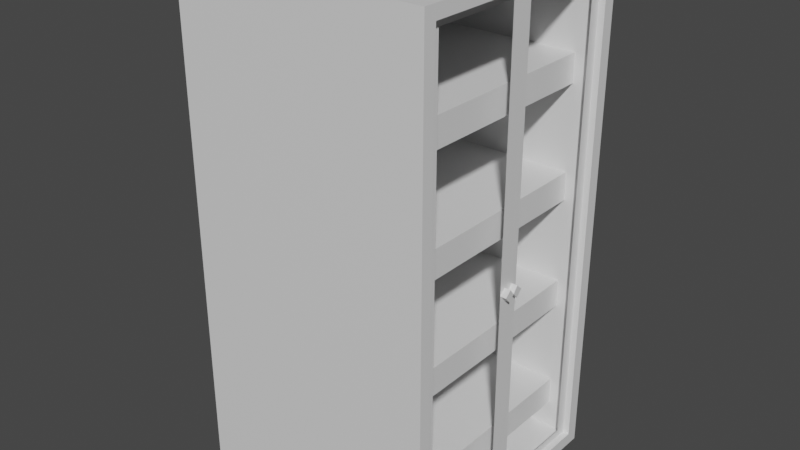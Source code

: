 # Source: rack_type2.blend  (saved by Blender 2.83.19; exported with 4.5.12 LTS)
import bpy
from mathutils import Matrix  # noqa: F401  (used for matrix-valued properties, if any)

bpy.ops.wm.read_factory_settings(use_empty=True)
scene = bpy.context.scene
scene.name = 'Scene'

# ---- materials (node trees are filled in below, after node groups)
mat_material = bpy.data.materials.new('Material')
mat_material.alpha_threshold = 0.0
mat_material.use_transparent_shadow = False
mat_material.line_color = (0.0, 0.0, 0.0, 1.0)

# ---- material node trees
mat_material.use_nodes = True; mat_material.node_tree.nodes.clear()
_N = mat_material.node_tree.nodes; _L = mat_material.node_tree.links
n0 = _N.new('ShaderNodeOutputMaterial'); n0.name = 'Material Output'; n0.location = (300, 300)
n1 = _N.new('ShaderNodeBsdfPrincipled'); n1.name = 'Principled BSDF'; n1.location = (10, 300)
n1.distribution = 'GGX'
n1.subsurface_method = 'BURLEY'
n1.inputs[2].default_value = 0.4
n1.inputs[3].default_value = 1.45
n1.inputs[27].default_value = (0.0, 0.0, 0.0, 1.0)
n1.inputs[28].default_value = 1.0
_L.new(n1.outputs[0], n0.inputs[0])
n0.is_active_output = True

# ---- world
world_world = bpy.data.worlds.new('World'); scene.world = world_world
world_world.use_nodes = True; world_world.node_tree.nodes.clear()
_N = world_world.node_tree.nodes; _L = world_world.node_tree.links
n0 = _N.new('ShaderNodeOutputWorld'); n0.name = 'World Output'; n0.location = (300, 300)
n1 = _N.new('ShaderNodeBackground'); n1.name = 'Background'; n1.location = (10, 300)
n1.inputs[0].default_value = (0.05088, 0.05088, 0.05088, 1.0)
_L.new(n1.outputs[0], n0.inputs[0])
n0.is_active_output = True
world_world.color = (0.05088, 0.05088, 0.05088)
world_world.use_sun_shadow = False
world_world.sun_shadow_jitter_overblur = 0.0

# ---- meshes
me_cube = bpy.data.meshes.new('Cube')
me_cube.from_pydata([(1.0, 0.9, 2.9), (1.0, 0.9, -0.9), (1.0, -0.9, 2.9), (1.0, -0.9, -0.9), (-1.0, 1.0, 3.0), (-1.0, 1.0, -1.0), (-1.0, -1.0, 3.0), (-1.0, -1.0, -1.0), (1.0, 1.0, 3.0), (1.0, 1.0, -1.0), (1.0, -1.0, 3.0), (1.0, -1.0, -1.0), (-0.9, 0.9, 2.9), (-0.9, 0.9, -0.9), (-0.9, -0.9, 2.9), (-0.9, -0.9, -0.9), (1.0, 1.0, 2.765), (1.0, 1.0, 2.529), (1.0, 1.0, 2.294), (1.0, 1.0, 2.059), (1.0, 1.0, 1.824), (1.0, 1.0, 1.588), (1.0, 1.0, 1.353), (1.0, 1.0, 1.118), (1.0, 1.0, 0.8824), (1.0, 1.0, 0.6471), (1.0, 1.0, 0.4118), (1.0, 1.0, 0.1765), (1.0, 1.0, -0.05882), (1.0, 1.0, -0.2941), (1.0, 1.0, -0.5294), (1.0, 1.0, -0.7647), (-1.0, -1.0, -0.7647), (-1.0, -1.0, -0.5294), (-1.0, -1.0, -0.2941), (-1.0, -1.0, -0.05882), (-1.0, -1.0, 0.1765), (-1.0, -1.0, 0.4118), (-1.0, -1.0, 0.6471), (-1.0, -1.0, 0.8824), (-1.0, -1.0, 1.118), (-1.0, -1.0, 1.353), (-1.0, -1.0, 1.588), (-1.0, -1.0, 1.824), (-1.0, -1.0, 2.059), (-1.0, -1.0, 2.294), (-1.0, -1.0, 2.529), (-1.0, -1.0, 2.765), (1.0, -1.0, 2.765), (1.0, -1.0, 2.529), (1.0, -1.0, 2.294), (1.0, -1.0, 2.059), (1.0, -1.0, 1.824), (1.0, -1.0, 1.588), (1.0, -1.0, 1.353), (1.0, -1.0, 1.118), (1.0, -1.0, 0.8824), (1.0, -1.0, 0.6471), (1.0, -1.0, 0.4118), (1.0, -1.0, 0.1765), (1.0, -1.0, -0.05882), (1.0, -1.0, -0.2941), (1.0, -1.0, -0.5294), (1.0, -1.0, -0.7647), (-1.0, 1.0, 2.765), (-1.0, 1.0, 2.529), (-1.0, 1.0, 2.294), (-1.0, 1.0, 2.059), (-1.0, 1.0, 1.824), (-1.0, 1.0, 1.588), (-1.0, 1.0, 1.353), (-1.0, 1.0, 1.118), (-1.0, 1.0, 0.8824), (-1.0, 1.0, 0.6471), (-1.0, 1.0, 0.4118), (-1.0, 1.0, 0.1765), (-1.0, 1.0, -0.05882), (-1.0, 1.0, -0.2941), (-1.0, 1.0, -0.5294), (-1.0, 1.0, -0.7647), (1.0, 0.9, 2.676), (1.0, 0.9, 2.453), (1.0, 0.9, 2.229), (1.0, 0.9, 2.006), (1.0, 0.9, 1.782), (1.0, 0.9, 1.559), (1.0, 0.9, 1.335), (1.0, 0.9, 1.112), (1.0, 0.9, 0.8882), (1.0, 0.9, 0.6647), (1.0, 0.9, 0.4412), (1.0, 0.9, 0.2176), (1.0, 0.9, -0.005882), (1.0, 0.9, -0.2294), (1.0, 0.9, -0.4529), (1.0, 0.9, -0.6765), (1.0, -0.9, 2.676), (1.0, -0.9, 2.453), (1.0, -0.9, 2.229), (1.0, -0.9, 2.006), (1.0, -0.9, 1.782), (1.0, -0.9, 1.559), (1.0, -0.9, 1.335), (1.0, -0.9, 1.112), (1.0, -0.9, 0.8882), (1.0, -0.9, 0.6647), (1.0, -0.9, 0.4412), (1.0, -0.9, 0.2176), (1.0, -0.9, -0.005882), (1.0, -0.9, -0.2294), (1.0, -0.9, -0.4529), (1.0, -0.9, -0.6765), (-0.9, 0.9, 2.676), (-0.9, 0.9, 2.453), (-0.9, 0.9, 2.229), (-0.9, 0.9, 2.006), (-0.9, 0.9, 1.782), (-0.9, 0.9, 1.559), (-0.9, 0.9, 1.335), (-0.9, 0.9, 1.112), (-0.9, 0.9, 0.8882), (-0.9, 0.9, 0.6647), (-0.9, 0.9, 0.4412), (-0.9, 0.9, 0.2176), (-0.9, 0.9, -0.005882), (-0.9, 0.9, -0.2294), (-0.9, 0.9, -0.4529), (-0.9, 0.9, -0.6765), (-0.9, -0.9, 2.676), (-0.9, -0.9, 2.453), (-0.9, -0.9, 2.229), (-0.9, -0.9, 2.006), (-0.9, -0.9, 1.782), (-0.9, -0.9, 1.559), (-0.9, -0.9, 1.335), (-0.9, -0.9, 1.112), (-0.9, -0.9, 0.8882), (-0.9, -0.9, 0.6647), (-0.9, -0.9, 0.4412), (-0.9, -0.9, 0.2176), (-0.9, -0.9, -0.005882), (-0.9, -0.9, -0.2294), (-0.9, -0.9, -0.4529), (-0.9, -0.9, -0.6765), (0.8, 0.9, 2.229), (0.8, 0.9, 2.006), (0.8, 0.9, 1.335), (0.8, 0.9, 1.112), (0.8, 0.9, 0.4412), (0.8, 0.9, 0.2176), (0.8, 0.9, -0.4529), (0.8, 0.9, -0.6765), (0.8, -0.9, 2.229), (0.8, -0.9, 2.006), (0.8, -0.9, 1.335), (0.8, -0.9, 1.112), (0.8, -0.9, 0.4412), (0.8, -0.9, 0.2176), (0.8, -0.9, -0.4529), (0.8, -0.9, -0.6765)], [], [(8, 4, 6, 10), (5, 9, 11, 7), (0, 2, 14, 12), (2, 0, 8, 10), (1, 3, 11, 9), (3, 1, 13, 15), (111, 3, 15, 143), (112, 12, 14, 128, 129, 130, 114, 113), (98, 99, 131, 130), (86, 85, 84, 83, 115, 116, 117, 118), (102, 103, 135, 134), (126, 125, 124, 123, 139, 140, 141, 142), (106, 107, 139, 138), (110, 111, 143, 142), (1, 95, 127, 13), (95, 94, 126, 127), (107, 108, 109, 110, 142, 141, 140, 139), (91, 90, 122, 123), (122, 121, 120, 119, 135, 136, 137, 138), (87, 86, 118, 119), (90, 89, 88, 87, 119, 120, 121, 122), (83, 82, 114, 115), (13, 127, 143, 15), (123, 122, 148, 149), (94, 93, 92, 91, 123, 124, 125, 126), (114, 130, 152, 144), (103, 104, 105, 106, 138, 137, 136, 135), (115, 114, 144, 145), (99, 100, 101, 102, 134, 133, 132, 131), (131, 115, 145, 153), (80, 0, 12, 112, 113, 114, 82, 81), (118, 117, 116, 115, 131, 132, 133, 134), (96, 2, 10, 48, 49, 50, 51, 52, 53, 54, 55, 56, 57, 58, 59, 60, 61, 62, 63, 11, 3, 111, 110, 109, 108, 107, 106, 105, 104, 103, 102, 101, 100, 99, 98, 97), (95, 1, 9, 31, 30, 29, 28, 27, 26, 25, 24, 23, 22, 21, 20, 19, 18, 17, 16, 8, 0, 80, 81, 82, 83, 84, 85, 86, 87, 88, 89, 90, 91, 92, 93, 94), (64, 4, 8, 16, 17, 18, 19, 20, 21, 22, 23, 24, 25, 26, 27, 28, 29, 30, 31, 9, 5, 79, 78, 77, 76, 75, 74, 73, 72, 71, 70, 69, 68, 67, 66, 65), (47, 6, 4, 64, 65, 66, 67, 68, 69, 70, 71, 72, 73, 74, 75, 76, 77, 78, 79, 5, 7, 32, 33, 34, 35, 36, 37, 38, 39, 40, 41, 42, 43, 44, 45, 46), (2, 96, 97, 98, 130, 129, 128, 14), (48, 10, 6, 47, 46, 45, 44, 43, 42, 41, 40, 39, 38, 37, 36, 35, 34, 33, 32, 7, 11, 63, 62, 61, 60, 59, 58, 57, 56, 55, 54, 53, 52, 51, 50, 49), (151, 150, 158, 159), (149, 148, 156, 157), (147, 146, 154, 155), (145, 144, 152, 153), (143, 127, 151, 159), (130, 131, 153, 152), (126, 142, 158, 150), (138, 139, 157, 156), (139, 123, 149, 157), (122, 138, 156, 148), (119, 118, 146, 147), (127, 126, 150, 151), (135, 119, 147, 155), (134, 135, 155, 154), (118, 134, 154, 146), (142, 143, 159, 158), (110, 111, 3, 2, 96, 97, 98, 99, 100, 101, 102, 103, 104, 105, 106, 107, 108, 109), (95, 94, 93, 92, 91, 90, 89, 88, 87, 86, 85, 84, 83, 82, 81, 80, 0, 1)])
_uv = me_cube.uv_layers.new(name='UVMap')
_uv.uv.foreach_set('vector', [0.625, 0.5, 0.875, 0.5, 0.875, 0.75, 0.625, 0.75, 0.125, 0.5, 0.375, 0.5, 0.375, 0.75, 0.125, 0.75, 0.6187, 0.5125, 0.6187, 0.7375, 0.6187, 0.7375, 0.6187, 0.5125, 0.6187, 0.7375, 0.6187, 0.5125, 0.625, 0.5, 0.625, 0.75, 0.3812, 0.5125, 0.3812, 0.7375, 0.375, 0.75, 0.375, 0.5, 0.3812, 0.7375, 0.3812, 0.5125, 0.3812, 0.5125, 0.3812, 0.7375, 0.3952, 0.7375, 0.3812, 0.7375, 0.3812, 0.7375, 0.3952, 0.7375, 0.6048, 0.5125, 0.6187, 0.5125, 0.6187, 0.7375, 0.6048, 0.7375, 0.5908, 0.7375, 0.5768, 0.7375, 0.5768, 0.5125, 0.5908, 0.5125, 0.5768, 0.7375, 0.5629, 0.7375, 0.5629, 0.7375, 0.5768, 0.7375, 0.521, 0.5125, 0.5349, 0.5125, 0.5489, 0.5125, 0.5629, 0.5125, 0.5629, 0.5125, 0.5489, 0.5125, 0.5349, 0.5125, 0.521, 0.5125, 0.521, 0.7375, 0.507, 0.7375, 0.507, 0.7375, 0.521, 0.7375, 0.4092, 0.5125, 0.4232, 0.5125, 0.4371, 0.5125, 0.4511, 0.5125, 0.4511, 0.7375, 0.4371, 0.7375, 0.4232, 0.7375, 0.4092, 0.7375, 0.4651, 0.7375, 0.4511, 0.7375, 0.4511, 0.7375, 0.4651, 0.7375, 0.4092, 0.7375, 0.3952, 0.7375, 0.3952, 0.7375, 0.4092, 0.7375, 0.3812, 0.5125, 0.3952, 0.5125, 0.3952, 0.5125, 0.3812, 0.5125, 0.3952, 0.5125, 0.4092, 0.5125, 0.4092, 0.5125, 0.3952, 0.5125, 0.4511, 0.7375, 0.4371, 0.7375, 0.4232, 0.7375, 0.4092, 0.7375, 0.4092, 0.7375, 0.4232, 0.7375, 0.4371, 0.7375, 0.4511, 0.7375, 0.4511, 0.5125, 0.4651, 0.5125, 0.4651, 0.5125, 0.4511, 0.5125, 0.4651, 0.5125, 0.479, 0.5125, 0.493, 0.5125, 0.507, 0.5125, 0.507, 0.7375, 0.493, 0.7375, 0.479, 0.7375, 0.4651, 0.7375, 0.507, 0.5125, 0.521, 0.5125, 0.521, 0.5125, 0.507, 0.5125, 0.4651, 0.5125, 0.479, 0.5125, 0.493, 0.5125, 0.507, 0.5125, 0.507, 0.5125, 0.493, 0.5125, 0.479, 0.5125, 0.4651, 0.5125, 0.5629, 0.5125, 0.5768, 0.5125, 0.5768, 0.5125, 0.5629, 0.5125, 0.3812, 0.5125, 0.3952, 0.5125, 0.3952, 0.7375, 0.3812, 0.7375, 0.4511, 0.5125, 0.4651, 0.5125, 0.4651, 0.5125, 0.4511, 0.5125, 0.4092, 0.5125, 0.4232, 0.5125, 0.4371, 0.5125, 0.4511, 0.5125, 0.4511, 0.5125, 0.4371, 0.5125, 0.4232, 0.5125, 0.4092, 0.5125, 0.5768, 0.5125, 0.5768, 0.7375, 0.5768, 0.7375, 0.5768, 0.5125, 0.507, 0.7375, 0.493, 0.7375, 0.479, 0.7375, 0.4651, 0.7375, 0.4651, 0.7375, 0.479, 0.7375, 0.493, 0.7375, 0.507, 0.7375, 0.5629, 0.5125, 0.5768, 0.5125, 0.5768, 0.5125, 0.5629, 0.5125, 0.5629, 0.7375, 0.5489, 0.7375, 0.5349, 0.7375, 0.521, 0.7375, 0.521, 0.7375, 0.5349, 0.7375, 0.5489, 0.7375, 0.5629, 0.7375, 0.5629, 0.7375, 0.5629, 0.5125, 0.5629, 0.5125, 0.5629, 0.7375, 0.6048, 0.5125, 0.6187, 0.5125, 0.6187, 0.5125, 0.6048, 0.5125, 0.5908, 0.5125, 0.5768, 0.5125, 0.5768, 0.5125, 0.5908, 0.5125, 0.521, 0.5125, 0.5349, 0.5125, 0.5489, 0.5125, 0.5629, 0.5125, 0.5629, 0.7375, 0.5489, 0.7375, 0.5349, 0.7375, 0.521, 0.7375, 0.6048, 0.7375, 0.6187, 0.7375, 0.625, 0.75, 0.6103, 0.75, 0.5956, 0.75, 0.5809, 0.75, 0.5662, 0.75, 0.5515, 0.75, 0.5368, 0.75, 0.5221, 0.75, 0.5074, 0.75, 0.4926, 0.75, 0.4779, 0.75, 0.4632, 0.75, 0.4485, 0.75, 0.4338, 0.75, 0.4191, 0.75, 0.4044, 0.75, 0.3897, 0.75, 0.375, 0.75, 0.3812, 0.7375, 0.3952, 0.7375, 0.4092, 0.7375, 0.4232, 0.7375, 0.4371, 0.7375, 0.4511, 0.7375, 0.4651, 0.7375, 0.479, 0.7375, 0.493, 0.7375, 0.507, 0.7375, 0.521, 0.7375, 0.5349, 0.7375, 0.5489, 0.7375, 0.5629, 0.7375, 0.5768, 0.7375, 0.5908, 0.7375, 0.3952, 0.5125, 0.3812, 0.5125, 0.375, 0.5, 0.3897, 0.5, 0.4044, 0.5, 0.4191, 0.5, 0.4338, 0.5, 0.4485, 0.5, 0.4632, 0.5, 0.4779, 0.5, 0.4926, 0.5, 0.5074, 0.5, 0.5221, 0.5, 0.5368, 0.5, 0.5515, 0.5, 0.5662, 0.5, 0.5809, 0.5, 0.5956, 0.5, 0.6103, 0.5, 0.625, 0.5, 0.6187, 0.5125, 0.6048, 0.5125, 0.5908, 0.5125, 0.5768, 0.5125, 0.5629, 0.5125, 0.5489, 0.5125, 0.5349, 0.5125, 0.521, 0.5125, 0.507, 0.5125, 0.493, 0.5125, 0.479, 0.5125, 0.4651, 0.5125, 0.4511, 0.5125, 0.4371, 0.5125, 0.4232, 0.5125, 0.4092, 0.5125, 0.6103, 0.25, 0.625, 0.25, 0.625, 0.5, 0.6103, 0.5, 0.5956, 0.5, 0.5809, 0.5, 0.5662, 0.5, 0.5515, 0.5, 0.5368, 0.5, 0.5221, 0.5, 0.5074, 0.5, 0.4926, 0.5, 0.4779, 0.5, 0.4632, 0.5, 0.4485, 0.5, 0.4338, 0.5, 0.4191, 0.5, 0.4044, 0.5, 0.3897, 0.5, 0.375, 0.5, 0.375, 0.25, 0.3897, 0.25, 0.4044, 0.25, 0.4191, 0.25, 0.4338, 0.25, 0.4485, 0.25, 0.4632, 0.25, 0.4779, 0.25, 0.4926, 0.25, 0.5074, 0.25, 0.5221, 0.25, 0.5368, 0.25, 0.5515, 0.25, 0.5662, 0.25, 0.5809, 0.25, 0.5956, 0.25, 0.6103, 0.0, 0.625, 0.0, 0.625, 0.25, 0.6103, 0.25, 0.5956, 0.25, 0.5809, 0.25, 0.5662, 0.25, 0.5515, 0.25, 0.5368, 0.25, 0.5221, 0.25, 0.5074, 0.25, 0.4926, 0.25, 0.4779, 0.25, 0.4632, 0.25, 0.4485, 0.25, 0.4338, 0.25, 0.4191, 0.25, 0.4044, 0.25, 0.3897, 0.25, 0.375, 0.25, 0.375, 0.0, 0.3897, 0.0, 0.4044, 0.0, 0.4191, 0.0, 0.4338, 0.0, 0.4485, 0.0, 0.4632, 0.0, 0.4779, 0.0, 0.4926, 0.0, 0.5074, 0.0, 0.5221, 0.0, 0.5368, 0.0, 0.5515, 0.0, 0.5662, 0.0, 0.5809, 0.0, 0.5956, 0.0, 0.6187, 0.7375, 0.6048, 0.7375, 0.5908, 0.7375, 0.5768, 0.7375, 0.5768, 0.7375, 0.5908, 0.7375, 0.6048, 0.7375, 0.6187, 0.7375, 0.6103, 0.75, 0.625, 0.75, 0.625, 1.0, 0.6103, 1.0, 0.5956, 1.0, 0.5809, 1.0, 0.5662, 1.0, 0.5515, 1.0, 0.5368, 1.0, 0.5221, 1.0, 0.5074, 1.0, 0.4926, 1.0, 0.4779, 1.0, 0.4632, 1.0, 0.4485, 1.0, 0.4338, 1.0, 0.4191, 1.0, 0.4044, 1.0, 0.3897, 1.0, 0.375, 1.0, 0.375, 0.75, 0.3897, 0.75, 0.4044, 0.75, 0.4191, 0.75, 0.4338, 0.75, 0.4485, 0.75, 0.4632, 0.75, 0.4779, 0.75, 0.4926, 0.75, 0.5074, 0.75, 0.5221, 0.75, 0.5368, 0.75, 0.5515, 0.75, 0.5662, 0.75, 0.5809, 0.75, 0.5956, 0.75, 0.3952, 0.5125, 0.4092, 0.5125, 0.4092, 0.7375, 0.3952, 0.7375, 0.4511, 0.5125, 0.4651, 0.5125, 0.4651, 0.7375, 0.4511, 0.7375, 0.507, 0.5125, 0.521, 0.5125, 0.521, 0.7375, 0.507, 0.7375, 0.5629, 0.5125, 0.5768, 0.5125, 0.5768, 0.7375, 0.5629, 0.7375, 0.3952, 0.7375, 0.3952, 0.5125, 0.3952, 0.5125, 0.3952, 0.7375, 0.5768, 0.7375, 0.5629, 0.7375, 0.5629, 0.7375, 0.5768, 0.7375, 0.4092, 0.5125, 0.4092, 0.7375, 0.4092, 0.7375, 0.4092, 0.5125, 0.4651, 0.7375, 0.4511, 0.7375, 0.4511, 0.7375, 0.4651, 0.7375, 0.4511, 0.7375, 0.4511, 0.5125, 0.4511, 0.5125, 0.4511, 0.7375, 0.4651, 0.5125, 0.4651, 0.7375, 0.4651, 0.7375, 0.4651, 0.5125, 0.507, 0.5125, 0.521, 0.5125, 0.521, 0.5125, 0.507, 0.5125, 0.3952, 0.5125, 0.4092, 0.5125, 0.4092, 0.5125, 0.3952, 0.5125, 0.507, 0.7375, 0.507, 0.5125, 0.507, 0.5125, 0.507, 0.7375, 0.521, 0.7375, 0.507, 0.7375, 0.507, 0.7375, 0.521, 0.7375, 0.521, 0.5125, 0.521, 0.7375, 0.521, 0.7375, 0.521, 0.5125, 0.4092, 0.7375, 0.3952, 0.7375, 0.3952, 0.7375, 0.4092, 0.7375, 0.0, 0.0, 0.0, 0.0, 0.0, 0.0, 0.0, 0.0, 0.0, 0.0, 0.0, 0.0, 0.0, 0.0, 0.0, 0.0, 0.0, 0.0, 0.0, 0.0, 0.0, 0.0, 0.0, 0.0, 0.0, 0.0, 0.0, 0.0, 0.0, 0.0, 0.0, 0.0, 0.0, 0.0, 0.0, 0.0, 0.0, 0.0, 0.0, 0.0, 0.0, 0.0, 0.0, 0.0, 0.0, 0.0, 0.0, 0.0, 0.0, 0.0, 0.0, 0.0, 0.0, 0.0, 0.0, 0.0, 0.0, 0.0, 0.0, 0.0, 0.0, 0.0, 0.0, 0.0, 0.0, 0.0, 0.0, 0.0, 0.0, 0.0, 0.0, 0.0])
me_cube.materials.append(mat_material)
me_cube.use_remesh_preserve_volume = False
me_cube.use_remesh_preserve_attributes = False
me_cube.use_mirror_vertex_groups = False
me_cube.update()
me_cube_001 = bpy.data.meshes.new('Cube.001')
me_cube_001.from_pydata([(1.0, -0.9, 2.9), (1.0, -0.9, -0.9), (1.0, -0.09, 2.9), (1.0, -0.81, 2.9), (1.0, -0.81, -0.9), (1.0, -0.09, -0.9), (1.0, -0.9, -0.8367), (1.0, -0.9, 2.837), (1.0, -0.81, -0.8367), (1.0, -0.81, 2.837), (1.0, -0.09, -0.8367), (1.0, -0.09, 2.837), (1.0, -0.09, 0.8077), (1.0, -0.04235, 0.7567), (1.0, -0.0402, 0.8535), (1.047, -0.09, 0.8077), (1.047, -0.04235, 0.7567), (1.047, -0.0402, 0.8535), (1.0, 0.9, 2.9), (1.0, 0.9, -0.9), (1.0, 0.0, 2.9), (1.0, 0.0, -0.9), (1.0, 0.09, 2.9), (1.0, 0.81, 2.9), (1.0, 0.81, -0.9), (1.0, 0.09, -0.9), (1.0, 0.9, -0.8367), (1.0, 0.9, 2.837), (1.0, 0.0, -0.8367), (1.0, 0.0, 2.837), (1.0, 0.81, -0.8367), (1.0, 0.81, 2.837), (1.0, 0.09, -0.8367), (1.0, 0.09, 2.837), (1.0, 0.09, 0.8077), (1.0, 0.0, 0.8036), (1.0, 0.04235, 0.7567), (1.0, 0.0402, 0.8535), (1.047, 0.09, 0.8077), (1.047, 0.04235, 0.7567), (1.047, 0.0, 0.8036), (1.047, 0.0402, 0.8535)], [], [(10, 5, 21, 28), (6, 1, 4, 8), (8, 4, 5, 10), (3, 9, 11, 2), (0, 7, 9, 3), (7, 6, 8, 9), (2, 11, 29, 20), (11, 12, 14, 35, 29), (14, 12, 15, 17), (13, 12, 10, 28, 35), (40, 17, 15, 16), (13, 35, 40, 16), (35, 14, 17, 40), (12, 13, 16, 15), (32, 28, 21, 25), (26, 30, 24, 19), (30, 32, 25, 24), (23, 22, 33, 31), (18, 23, 31, 27), (27, 31, 30, 26), (22, 20, 29, 33), (33, 29, 35, 37, 34), (37, 41, 38, 34), (36, 35, 28, 32, 34), (40, 39, 38, 41), (36, 39, 40, 35), (35, 40, 41, 37), (34, 38, 39, 36)])
_uv = me_cube_001.uv_layers.new(name='UVMap')
_uv.uv.foreach_set('vector', [0.0, 0.0, 0.0, 0.0, 0.0, 0.0, 0.0, 0.0, 0.0, 0.0, 0.0, 0.0, 0.0, 0.0, 0.0, 0.0, 0.0, 0.0, 0.0, 0.0, 0.0, 0.0, 0.0, 0.0, 0.0, 0.0, 0.0, 0.0, 0.0, 0.0, 0.0, 0.0, 0.0, 0.0, 0.0, 0.0, 0.0, 0.0, 0.0, 0.0, 0.0, 0.0, 0.0, 0.0, 0.0, 0.0, 0.0, 0.0, 0.0, 0.0, 0.0, 0.0, 0.0, 0.0, 0.0, 0.0, 0.0, 0.0, 0.0, 0.0, 0.0, 0.0, 0.0, 0.0, 0.0, 0.0, 0.0, 0.0, 0.0, 0.0, 0.0, 0.0, 0.0, 0.0, 0.0, 0.0, 0.0, 0.0, 0.0, 0.0, 0.0, 0.0, 0.0, 0.0, 0.0, 0.0, 0.0, 0.0, 0.0, 0.0, 0.0, 0.0, 0.0, 0.0, 0.0, 0.0, 0.0, 0.0, 0.0, 0.0, 0.0, 0.0, 0.0, 0.0, 0.0, 0.0, 0.0, 0.0, 0.0, 0.0, 0.0, 0.0, 0.0, 0.0, 0.0, 0.0, 0.0, 0.0, 0.0, 0.0, 0.0, 0.0, 0.0, 0.0, 0.0, 0.0, 0.0, 0.0, 0.0, 0.0, 0.0, 0.0, 0.0, 0.0, 0.0, 0.0, 0.0, 0.0, 0.0, 0.0, 0.0, 0.0, 0.0, 0.0, 0.0, 0.0, 0.0, 0.0, 0.0, 0.0, 0.0, 0.0, 0.0, 0.0, 0.0, 0.0, 0.0, 0.0, 0.0, 0.0, 0.0, 0.0, 0.0, 0.0, 0.0, 0.0, 0.0, 0.0, 0.0, 0.0, 0.0, 0.0, 0.0, 0.0, 0.0, 0.0, 0.0, 0.0, 0.0, 0.0, 0.0, 0.0, 0.0, 0.0, 0.0, 0.0, 0.0, 0.0, 0.0, 0.0, 0.0, 0.0, 0.0, 0.0, 0.0, 0.0, 0.0, 0.0, 0.0, 0.0, 0.0, 0.0, 0.0, 0.0, 0.0, 0.0, 0.0, 0.0, 0.0, 0.0, 0.0, 0.0, 0.0, 0.0, 0.0, 0.0, 0.0, 0.0, 0.0, 0.0, 0.0, 0.0, 0.0, 0.0, 0.0, 0.0, 0.0, 0.0, 0.0, 0.0, 0.0, 0.0])
me_cube_001.materials.append(mat_material)
me_cube_001.use_remesh_preserve_volume = False
me_cube_001.use_remesh_preserve_attributes = False
me_cube_001.use_mirror_vertex_groups = False
me_cube_001.update()

# ---- objects
ob_cube = bpy.data.objects.new('Cube', me_cube)
ob_cube_001 = bpy.data.objects.new('Cube.001', me_cube_001)

# ---- transforms, parenting, visibility, modifiers, constraints
ob_cube.location = (0.0, 0.0, 1.0)
ob_cube.lock_rotations_4d = False
ob_cube.empty_display_type = 'ARROWS'
ob_cube.lineart.crease_threshold = 0.0
ob_cube_001.location = (-0.05136, 0.0, 1.0)
ob_cube_001.lock_rotations_4d = False
ob_cube_001.empty_display_type = 'ARROWS'
ob_cube_001.lineart.crease_threshold = 0.0

# ---- collection membership
scene.collection.objects.link(ob_cube)
scene.collection.objects.link(ob_cube_001)

# ---- scene / render settings (as saved in the file)
scene.frame_start = 1; scene.frame_end = 250; scene.frame_set(1)
scene.render.engine = 'BLENDER_EEVEE_NEXT'
scene.cycles.use_denoising = False
scene.cycles.samples = 128
scene.cycles.sampling_pattern = 'TABULATED_SOBOL'
scene.cycles.use_adaptive_sampling = False
scene.cycles.use_light_tree = False
scene.view_settings.view_transform = 'Filmic'
bpy.context.view_layer.update()

# ---- added for rendering (the .blend has no active camera and no usable light): camera, sun
cam_auto = bpy.data.cameras.new('AutoCamera')
cam_auto.lens = 50.0
cam_auto.sensor_width = 36.0
cam_auto.clip_end = 1000.0
ob_auto_camera = bpy.data.objects.new('AutoCamera', cam_auto)
scene.collection.objects.link(ob_auto_camera)
ob_auto_camera.location = (4.53266, -5.43919, 5.62613)
ob_auto_camera.rotation_euler = (1.09748, -7.21219e-08, 0.694738)
scene.camera = ob_auto_camera
light_auto_sun = bpy.data.lights.new('AutoSun', 'SUN')
light_auto_sun.energy = 3.0
light_auto_sun.angle = 0.0523599
ob_auto_sun = bpy.data.objects.new('AutoSun', light_auto_sun)
scene.collection.objects.link(ob_auto_sun)
ob_auto_sun.rotation_euler = (0.872665, 0.174533, 0.523599)
bpy.context.view_layer.update()

